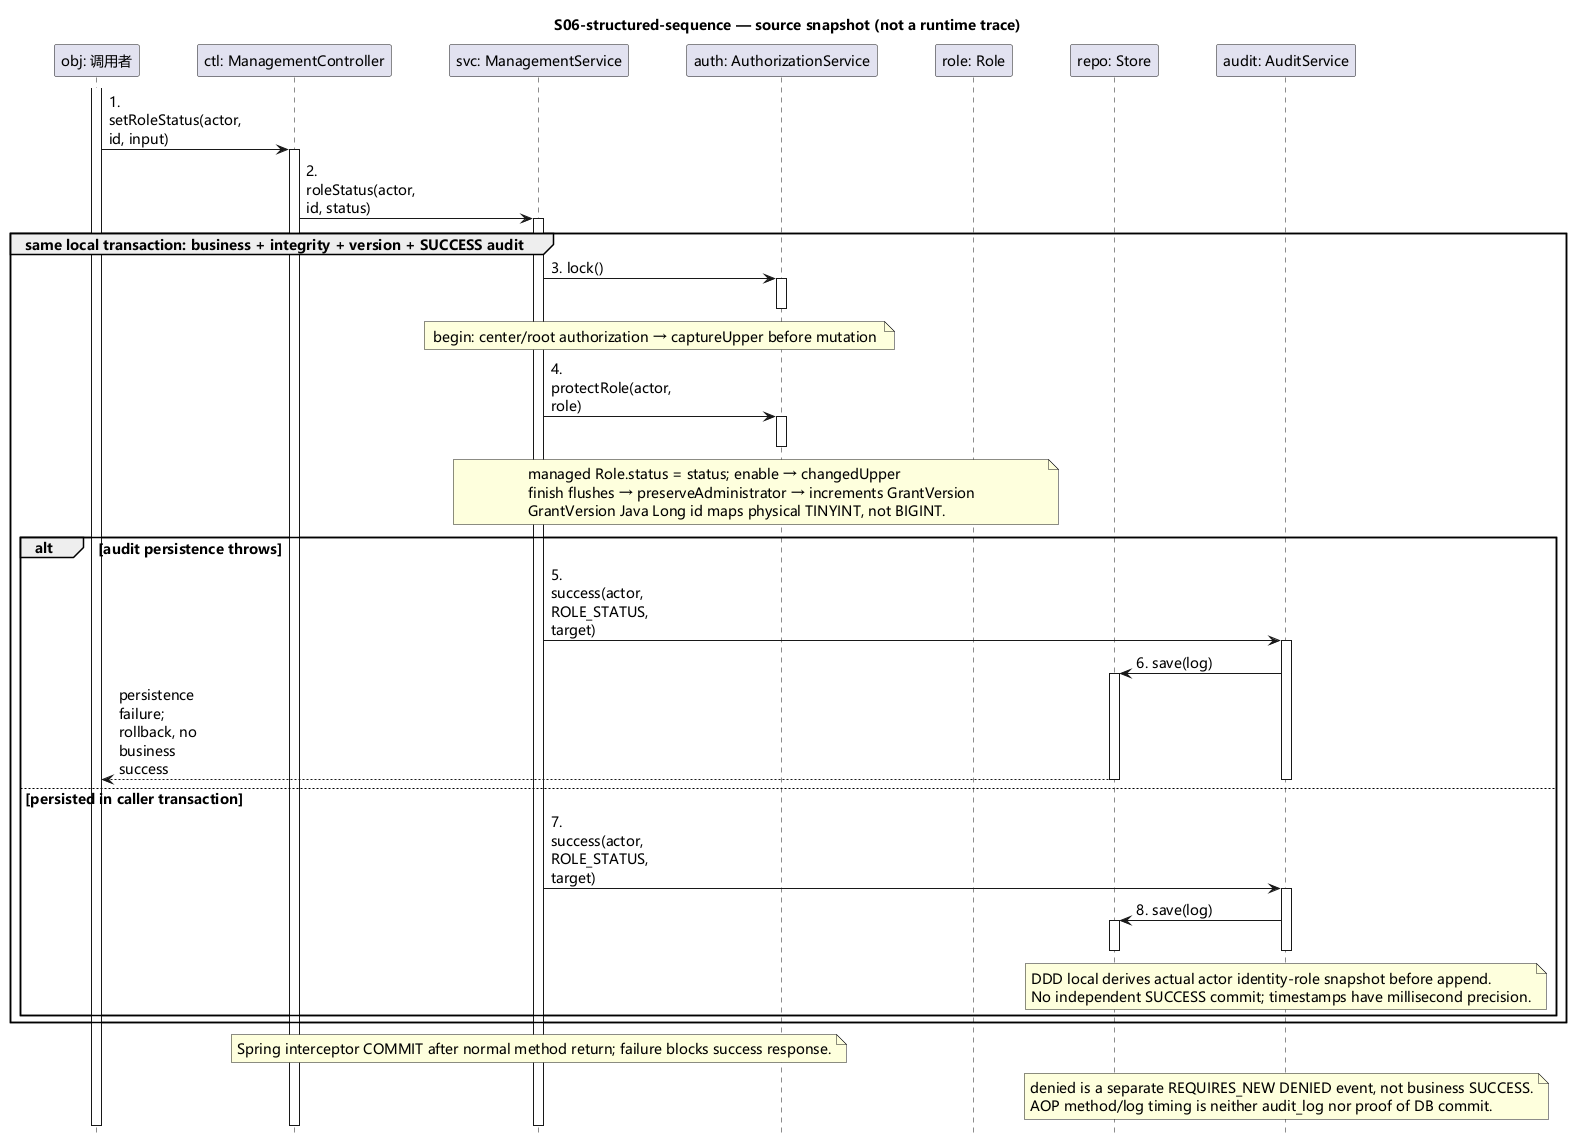

The diagram above was rendered by PlantUML. Its source (embedded in the PNG):
@startuml
hide footbox
skinparam defaultFontName Microsoft YaHei
skinparam defaultFontSize 14
skinparam ParticipantPadding 24
skinparam BoxPadding 12
skinparam sequenceMessageAlign left
skinparam maxMessageSize 100
title S06-structured-sequence — source snapshot (not a runtime trace)
participant "obj: 调用者" as obj
participant "ctl: ManagementController" as ctl
participant "svc: ManagementService" as svc
participant "auth: AuthorizationService" as auth
participant "role: Role" as role
participant "repo: Store" as repo
participant "audit: AuditService" as audit
activate obj
obj -> ctl: 1. setRoleStatus(actor, id, input)
activate ctl
ctl -> svc: 2. roleStatus(actor, id, status)
activate svc
group same local transaction: business + integrity + version + SUCCESS audit
svc -> auth: 3. lock()
activate auth
deactivate auth
note over svc,auth
begin: center/root authorization → captureUpper before mutation
end note
svc -> auth: 4. protectRole(actor, role)
activate auth
deactivate auth
note over svc,role
managed Role.status = status; enable → changedUpper
finish flushes → preserveAdministrator → increments GrantVersion
GrantVersion Java Long id maps physical TINYINT, not BIGINT.
end note
alt audit persistence throws
svc -> audit: 5. success(actor, ROLE_STATUS, target)
activate audit
audit -> repo: 6. save(log)
activate repo
repo --> obj: persistence failure; rollback, no business success
deactivate repo
deactivate audit
else persisted in caller transaction
svc -> audit: 7. success(actor, ROLE_STATUS, target)
activate audit
audit -> repo: 8. save(log)
activate repo
deactivate repo
deactivate audit
note over audit
DDD local derives actual actor identity-role snapshot before append.
No independent SUCCESS commit; timestamps have millisecond precision.
end note
end
end
note over svc
Spring interceptor COMMIT after normal method return; failure blocks success response.
end note
note over audit
denied is a separate REQUIRES_NEW DENIED event, not business SUCCESS.
AOP method/log timing is neither audit_log nor proof of DB commit.
end note
deactivate svc
deactivate ctl
deactivate obj
@enduml